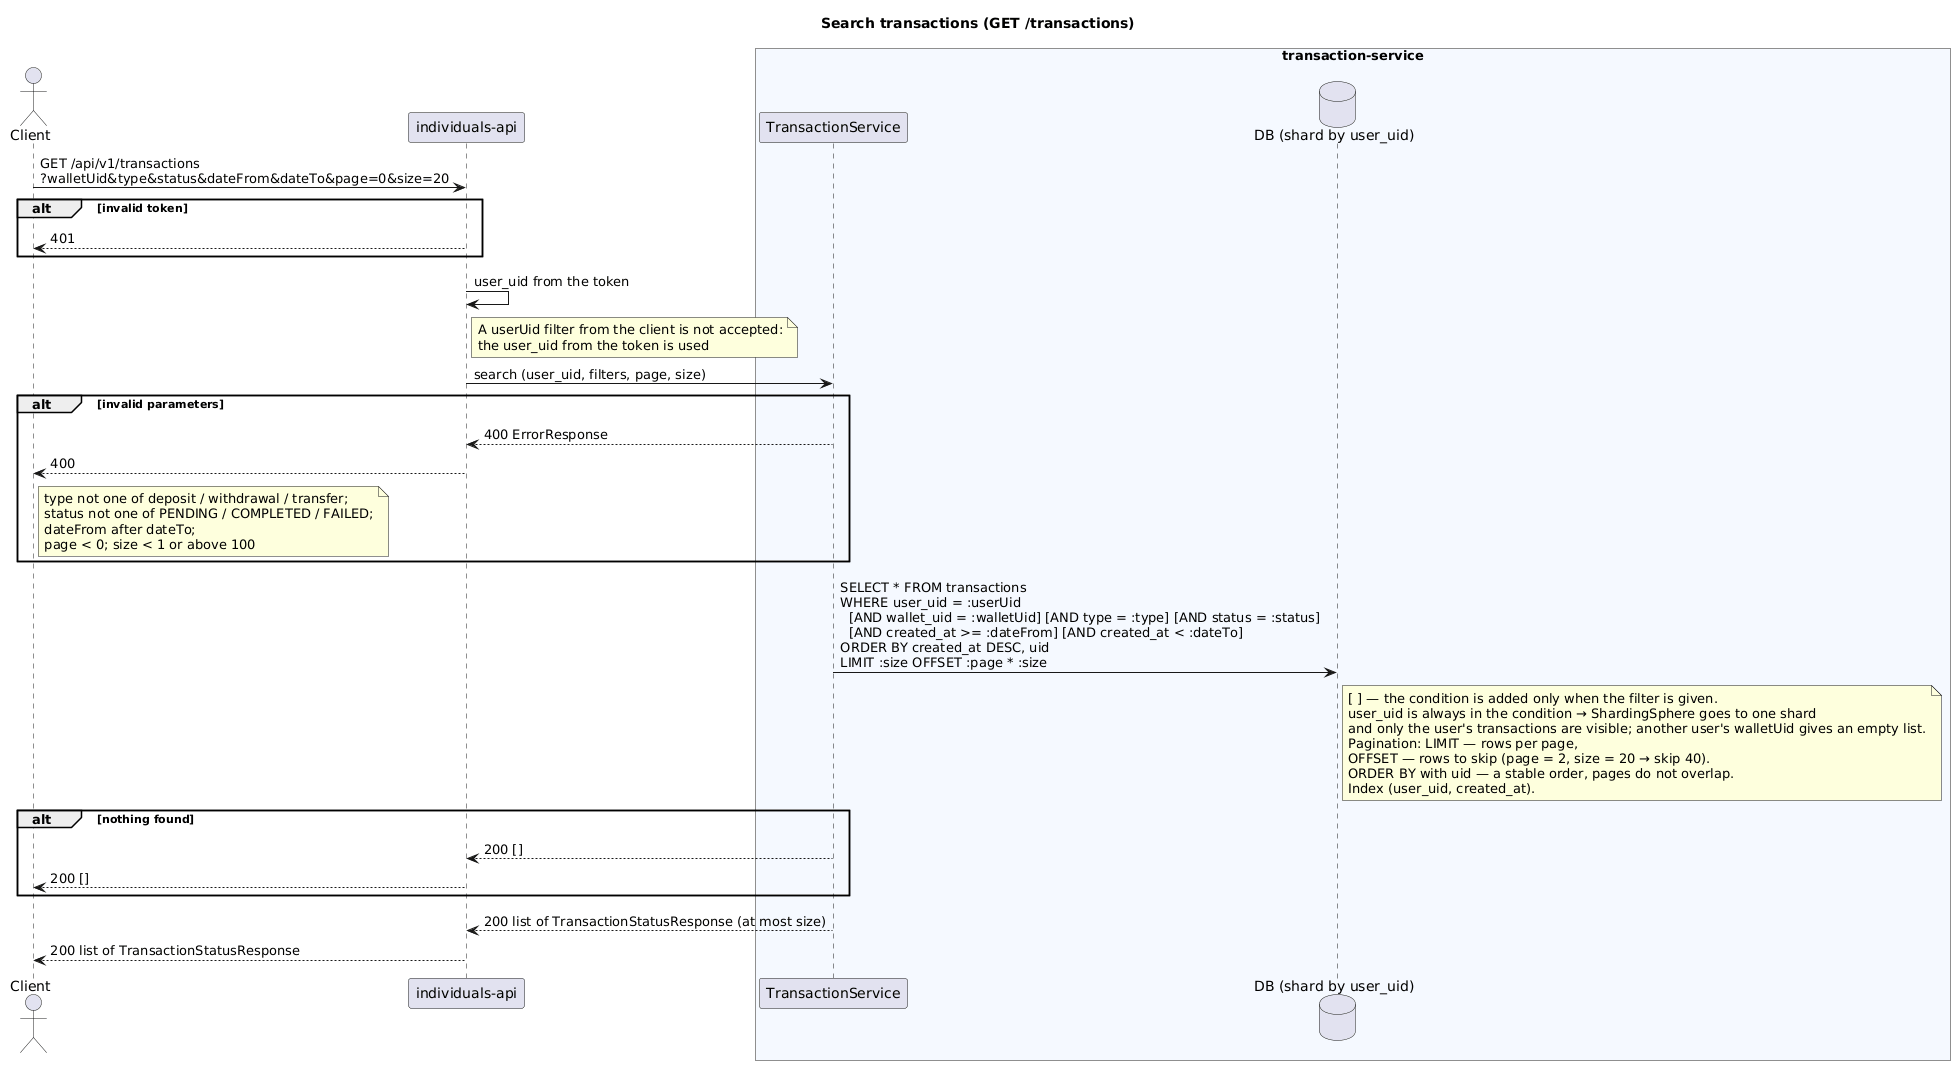

The diagram above was rendered by PlantUML. Its source (embedded in the PNG):
@startuml sequence-transactions-search
title Search transactions (GET /transactions)

actor "Client" as Client
participant "individuals-api" as IA
box "transaction-service" #F5F9FF
    participant "TransactionService" as TS
    database "DB (shard by user_uid)" as DB
end box

Client -> IA: GET /api/v1/transactions\n?walletUid&type&status&dateFrom&dateTo&page=0&size=20
alt invalid token
    IA --> Client: 401
end
IA -> IA: user_uid from the token
note right of IA
  A userUid filter from the client is not accepted:
  the user_uid from the token is used
end note
IA -> TS: search (user_uid, filters, page, size)
alt invalid parameters
    TS --> IA: 400 ErrorResponse
    IA --> Client: 400
    note right of Client
      type not one of deposit / withdrawal / transfer;
      status not one of PENDING / COMPLETED / FAILED;
      dateFrom after dateTo;
      page < 0; size < 1 or above 100
    end note
end
TS -> DB: SELECT * FROM transactions\nWHERE user_uid = :userUid\n  [AND wallet_uid = :walletUid] [AND type = :type] [AND status = :status]\n  [AND created_at >= :dateFrom] [AND created_at < :dateTo]\nORDER BY created_at DESC, uid\nLIMIT :size OFFSET :page * :size
note right of DB
  [ ] — the condition is added only when the filter is given.
  user_uid is always in the condition → ShardingSphere goes to one shard
  and only the user's transactions are visible; another user's walletUid gives an empty list.
  Pagination: LIMIT — rows per page,
  OFFSET — rows to skip (page = 2, size = 20 → skip 40).
  ORDER BY with uid — a stable order, pages do not overlap.
  Index (user_uid, created_at).
end note
alt nothing found
    TS --> IA: 200 []
    IA --> Client: 200 []
end
TS --> IA: 200 list of TransactionStatusResponse (at most size)
IA --> Client: 200 list of TransactionStatusResponse
@enduml